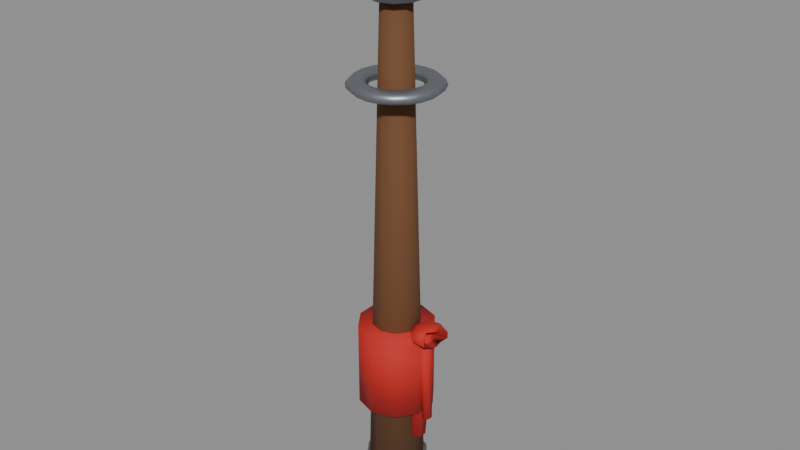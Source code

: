 # Source: truong_2.blend  (saved by Blender 5.3.31; exported with 4.5.12 LTS)
import bpy
from mathutils import Matrix  # noqa: F401  (used for matrix-valued properties, if any)

bpy.ops.wm.read_factory_settings(use_empty=True)
scene = bpy.context.scene
scene.name = 'Scene'

# ---- collections
col_col_weapon_truong_2 = bpy.data.collections.new('COL_weapon_truong_2'); scene.collection.children.link(col_col_weapon_truong_2)

# ---- materials (node trees are filled in below, after node groups)
mat_mat_truong_2_main = bpy.data.materials.new('MAT_truong_2_main')
mat_mat_truong_2_main.diffuse_color = (0.1441, 0.05781, 0.01938, 1.0)
mat_mat_truong_2_cord = bpy.data.materials.new('MAT_truong_2_cord')
mat_mat_truong_2_cord.diffuse_color = (0.5271, 0.01444, 0.01033, 1.0)
mat_mat_truong_2_metal = bpy.data.materials.new('MAT_truong_2_metal')
mat_mat_truong_2_metal.diffuse_color = (0.2623, 0.2831, 0.3185, 1.0)

# ---- material node trees
mat_mat_truong_2_main.use_nodes = True; mat_mat_truong_2_main.node_tree.nodes.clear()
_N = mat_mat_truong_2_main.node_tree.nodes; _L = mat_mat_truong_2_main.node_tree.links
n0 = _N.new('ShaderNodeBsdfPrincipled'); n0.name = 'Principled BSDF'; n0.location = (-200, 100)
n0.inputs[0].default_value = (0.1441, 0.05781, 0.01938, 1.0)
n0.inputs[2].default_value = 0.85
n0.inputs[10].default_value = 0.005
n1 = _N.new('ShaderNodeOutputMaterial'); n1.name = 'Material Output'; n1.location = (200, 100)
_L.new(n0.outputs[0], n1.inputs[0])
n1.is_active_output = True
mat_mat_truong_2_cord.use_nodes = True; mat_mat_truong_2_cord.node_tree.nodes.clear()
_N = mat_mat_truong_2_cord.node_tree.nodes; _L = mat_mat_truong_2_cord.node_tree.links
n0 = _N.new('ShaderNodeBsdfPrincipled'); n0.name = 'Principled BSDF'; n0.location = (-200, 100)
n0.inputs[0].default_value = (0.5271, 0.01444, 0.01033, 1.0)
n0.inputs[2].default_value = 0.8
n0.inputs[10].default_value = 0.005
n1 = _N.new('ShaderNodeOutputMaterial'); n1.name = 'Material Output'; n1.location = (200, 100)
_L.new(n0.outputs[0], n1.inputs[0])
n1.is_active_output = True
mat_mat_truong_2_metal.use_nodes = True; mat_mat_truong_2_metal.node_tree.nodes.clear()
_N = mat_mat_truong_2_metal.node_tree.nodes; _L = mat_mat_truong_2_metal.node_tree.links
n0 = _N.new('ShaderNodeBsdfPrincipled'); n0.name = 'Principled BSDF'; n0.location = (-200, 100)
n0.inputs[0].default_value = (0.2623, 0.2831, 0.3185, 1.0)
n0.inputs[1].default_value = 0.8
n0.inputs[2].default_value = 0.45
n0.inputs[10].default_value = 0.005
n1 = _N.new('ShaderNodeOutputMaterial'); n1.name = 'Material Output'; n1.location = (200, 100)
_L.new(n0.outputs[0], n1.inputs[0])
n1.is_active_output = True

# ---- meshes
me_sm_truong_2_mesh = bpy.data.meshes.new('SM_truong_2_mesh')
me_sm_truong_2_mesh.from_pydata([(0.0, 0.05018, -0.246), (0.0, 0.0246, 0.6396), (0.0295, 0.0406, -0.246), (0.01446, 0.0199, 0.6396), (0.04773, 0.01551, -0.246), (0.0234, 0.007602, 0.6396), (0.04773, -0.01551, -0.246), (0.0234, -0.007602, 0.6396), (0.0295, -0.0406, -0.246), (0.01446, -0.0199, 0.6396), (0.0, -0.05018, -0.246), (0.0, -0.0246, 0.6396), (-0.0295, -0.0406, -0.246), (-0.01446, -0.0199, 0.6396), (-0.04773, -0.01551, -0.246), (-0.0234, -0.007602, 0.6396), (-0.04773, 0.01551, -0.246), (-0.0234, 0.007602, 0.6396), (-0.0295, 0.0406, -0.246), (-0.01446, 0.0199, 0.6396), (0.06642, 0.0, 0.1), (0.0, 0.06494, -0.0656), (0.0, 0.06494, 0.082), (0.03817, 0.05254, -0.0656), (0.03817, 0.05254, 0.082), (0.06177, 0.02007, -0.0656), (0.06177, 0.02007, 0.082), (0.06177, -0.02007, -0.0656), (0.06177, -0.02007, 0.082), (0.03817, -0.05254, -0.0656), (0.03817, -0.05254, 0.082), (0.0, -0.06494, -0.0656), (0.0, -0.06494, 0.082), (-0.03817, -0.05254, -0.0656), (-0.03817, -0.05254, 0.082), (-0.06177, -0.02007, -0.0656), (-0.06177, -0.02007, 0.082), (-0.06177, 0.02007, -0.0656), (-0.06177, 0.02007, 0.082), (-0.03817, 0.05254, -0.0656), (-0.03817, 0.05254, 0.082), (0.05904, 0.01476, 0.082), (0.0656, 0.0082, -0.082), (0.04651, 0.00738, 0.08061), (0.05864, 0.0041, -0.08339), (0.04651, -0.00738, 0.08061), (0.05864, -0.0041, -0.08339), (0.05904, -0.01476, 0.082), (0.0656, -0.0082, -0.082), (0.07157, -0.00738, 0.08339), (0.07256, -0.0041, -0.08061), (0.07157, 0.00738, 0.08339), (0.07256, 0.0041, -0.08061), (0.05904, 0.01476, 0.082), (0.04428, 0.01476, -0.123), (0.04627, 0.00738, 0.08228), (0.03151, 0.00738, -0.1227), (0.04627, -0.00738, 0.08228), (0.03151, -0.00738, -0.1227), (0.05904, -0.01476, 0.082), (0.04428, -0.01476, -0.123), (0.07181, -0.00738, 0.08172), (0.05705, -0.00738, -0.1233), (0.07181, 0.00738, 0.08172), (0.05705, 0.00738, -0.1233), (0.06642, 0.03088, 0.08757), (0.06642, 0.01909, 0.06741), (0.06642, 0.0, 0.06396), (0.08134, 0.0119, 0.09659), (0.09057, 0.01926, 0.08757), (0.09057, 0.01926, 0.07643), (0.08134, 0.0119, 0.06741), (0.08503, -0.004247, 0.09659), (0.05363, -0.003818, 0.08757), (0.05363, -0.003818, 0.07643), (0.08503, -0.004247, 0.06741), (0.0747, -0.0172, 0.09659), (0.07982, -0.02782, 0.08757), (0.07982, -0.02782, 0.07643), (0.0747, -0.0172, 0.06741), (0.05814, -0.0172, 0.09659), (0.05302, -0.02782, 0.08757), (0.05302, -0.02782, 0.07643), (0.05814, -0.0172, 0.06741), (0.04781, -0.004247, 0.09659), (0.03631, -0.006872, 0.08757), (0.03631, -0.006872, 0.07643), (0.04781, -0.004247, 0.06741), (0.0515, 0.0119, 0.09659), (0.04227, 0.01926, 0.08757), (0.04227, 0.01926, 0.07643), (0.0515, 0.0119, 0.06741), (0.06642, 0.01909, 0.09659), (0.06642, 0.03088, 0.07643), (0.0, 0.0, 0.7831), (0.0, 0.02255, 0.7771), (0.0, 0.05904, -0.2624), (0.0, 0.05314, -0.1804), (0.0347, 0.04776, -0.2624), (0.03123, 0.04299, -0.1804), (0.05615, 0.01824, -0.2624), (0.05054, 0.01642, -0.1804), (0.05615, -0.01824, -0.2624), (0.05054, -0.01642, -0.1804), (0.0347, -0.04776, -0.2624), (0.03123, -0.04299, -0.1804), (0.0, -0.05904, -0.2624), (0.0, -0.05314, -0.1804), (-0.0347, -0.04776, -0.2624), (-0.03123, -0.04299, -0.1804), (-0.05615, -0.01824, -0.2624), (-0.05054, -0.01642, -0.1804), (-0.05615, 0.01824, -0.2624), (-0.05054, 0.01642, -0.1804), (-0.0347, 0.04776, -0.2624), (-0.03123, 0.04299, -0.1804), (0.0, 0.04264, 0.6232), (0.0, 0.02788, 0.697), (0.02506, 0.0345, 0.6232), (0.01639, 0.02256, 0.697), (0.04055, 0.01318, 0.6232), (0.02652, 0.008615, 0.697), (0.04055, -0.01318, 0.6232), (0.02652, -0.008615, 0.697), (0.02506, -0.0345, 0.6232), (0.01639, -0.02256, 0.697), (0.0, -0.04264, 0.6232), (0.0, -0.02788, 0.697), (-0.02506, -0.0345, 0.6232), (-0.01639, -0.02256, 0.697), (-0.04055, -0.01318, 0.6232), (-0.02652, -0.008615, 0.697), (-0.04055, 0.01318, 0.6232), (-0.02652, 0.008615, 0.697), (-0.02506, 0.0345, 0.6232), (-0.01639, 0.02256, 0.697), (0.02372, 0.073, 0.492), (0.0, 0.0451, 0.738), (0.03991, 0.05493, 0.4835), (0.0, 0.02255, 0.6989), (0.0, 0.0, 0.6929), (0.0295, 0.0406, 0.4835), (0.01325, 0.01824, 0.7771), (0.02296, 0.0316, 0.7605), (0.02651, 0.03649, 0.738), (0.02296, 0.0316, 0.7154), (0.01325, 0.01824, 0.6989), (0.02429, 0.03344, 0.492), (0.0295, 0.0406, 0.5005), (0.02145, 0.006968, 0.7771), (0.03715, 0.01207, 0.7605), (0.04289, 0.01394, 0.738), (0.03715, 0.01207, 0.7154), (0.02145, 0.006968, 0.6989), (0.03991, 0.05493, 0.5005), (0.04511, 0.06209, 0.492), (0.02145, -0.006968, 0.7771), (0.03715, -0.01207, 0.7605), (0.04289, -0.01394, 0.738), (0.03715, -0.01207, 0.7154), (0.02145, -0.006968, 0.6989), (0.05493, 0.03991, 0.4835), (0.0406, 0.0295, 0.4835), (0.01325, -0.01824, 0.7771), (0.02296, -0.0316, 0.7605), (0.02651, -0.03649, 0.738), (0.02296, -0.0316, 0.7154), (0.01325, -0.01824, 0.6989), (0.03344, 0.02429, 0.492), (0.0406, 0.0295, 0.5005), (1.344e-09, -0.02255, 0.7771), (1.344e-09, -0.03906, 0.7605), (2.688e-09, -0.0451, 0.738), (1.344e-09, -0.03906, 0.7154), (1.344e-09, -0.02255, 0.6989), (0.05493, 0.03991, 0.5005), (0.06209, 0.04511, 0.492), (-0.01325, -0.01824, 0.7771), (-0.02296, -0.0316, 0.7605), (-0.02651, -0.03649, 0.738), (-0.02296, -0.0316, 0.7154), (-0.01325, -0.01824, 0.6989), (0.06457, 0.02098, 0.4835), (0.04773, 0.01551, 0.4835), (-0.02145, -0.006968, 0.7771), (-0.03715, -0.01207, 0.7605), (-0.04289, -0.01394, 0.738), (-0.03715, -0.01207, 0.7154), (-0.02145, -0.006968, 0.6989), (0.03931, 0.01277, 0.492), (0.04773, 0.01551, 0.5005), (-0.02145, 0.006968, 0.7771), (-0.03715, 0.01207, 0.7605), (-0.04289, 0.01394, 0.738), (-0.03715, 0.01207, 0.7154), (-0.02145, 0.006968, 0.6989), (0.06457, 0.02098, 0.5005), (0.073, 0.02372, 0.492), (-0.01325, 0.01824, 0.7771), (-0.02296, 0.0316, 0.7605), (-0.02651, 0.03649, 0.738), (-0.02296, 0.0316, 0.7154), (-0.01325, 0.01824, 0.6989), (0.0679, 0.0, 0.4835), (0.05018, 0.0, 0.4835), (0.04133, 0.0, 0.492), (-1.344e-09, 0.03906, 0.7605), (0.05018, 0.0, 0.5005), (-1.344e-09, 0.03906, 0.7154), (0.0679, 0.0, 0.5005), (0.07675, 0.0, 0.492), (0.02098, 0.06457, 0.5005), (0.01551, 0.04773, 0.5005), (0.01277, 0.03931, 0.492), (0.01551, 0.04773, 0.4835), (0.02098, 0.06457, 0.4835), (4.7e-18, 0.07675, 0.492), (4.157e-18, 0.0679, 0.5005), (3.073e-18, 0.05018, 0.5005), (2.531e-18, 0.04133, 0.492), (3.073e-18, 0.05018, 0.4835), (4.157e-18, 0.0679, 0.4835), (-0.02372, 0.073, 0.492), (-0.02098, 0.06457, 0.5005), (-0.01551, 0.04773, 0.5005), (-0.01277, 0.03931, 0.492), (-0.01551, 0.04773, 0.4835), (-0.02098, 0.06457, 0.4835), (-0.04511, 0.06209, 0.492), (-0.03991, 0.05493, 0.5005), (-0.0295, 0.0406, 0.5005), (-0.02429, 0.03344, 0.492), (-0.0295, 0.0406, 0.4835), (-0.03991, 0.05493, 0.4835), (-0.06209, 0.04511, 0.492), (-0.05493, 0.03991, 0.5005), (-0.0406, 0.0295, 0.5005), (-0.03344, 0.02429, 0.492), (-0.0406, 0.0295, 0.4835), (-0.05493, 0.03991, 0.4835), (-0.073, 0.02372, 0.492), (-0.06457, 0.02098, 0.5005), (-0.04773, 0.01551, 0.5005), (-0.03931, 0.01277, 0.492), (-0.04773, 0.01551, 0.4835), (-0.06457, 0.02098, 0.4835), (-0.07675, 9.399e-18, 0.492), (-0.0679, 8.315e-18, 0.5005), (-0.05018, 6.146e-18, 0.5005), (-0.04133, 5.061e-18, 0.492), (-0.05018, 6.146e-18, 0.4835), (-0.0679, 8.315e-18, 0.4835), (-0.073, -0.02372, 0.492), (-0.06457, -0.02098, 0.5005), (-0.04773, -0.01551, 0.5005), (-0.03931, -0.01277, 0.492), (-0.04773, -0.01551, 0.4835), (-0.06457, -0.02098, 0.4835), (-0.06209, -0.04511, 0.492), (-0.05493, -0.03991, 0.5005), (-0.0406, -0.0295, 0.5005), (-0.03344, -0.02429, 0.492), (-0.0406, -0.0295, 0.4835), (-0.05493, -0.03991, 0.4835), (-0.04511, -0.06209, 0.492), (-0.03991, -0.05493, 0.5005), (-0.0295, -0.0406, 0.5005), (-0.02429, -0.03344, 0.492), (-0.0295, -0.0406, 0.4835), (-0.03991, -0.05493, 0.4835), (-0.02372, -0.073, 0.492), (-0.02098, -0.06457, 0.5005), (-0.01551, -0.04773, 0.5005), (-0.01277, -0.03931, 0.492), (-0.01551, -0.04773, 0.4835), (-0.02098, -0.06457, 0.4835), (-1.41e-17, -0.07675, 0.492), (-1.247e-17, -0.0679, 0.5005), (-9.219e-18, -0.05018, 0.5005), (-7.592e-18, -0.04133, 0.492), (-9.219e-18, -0.05018, 0.4835), (-1.247e-17, -0.0679, 0.4835), (0.02372, -0.073, 0.492), (0.02098, -0.06457, 0.5005), (0.01551, -0.04773, 0.5005), (0.01277, -0.03931, 0.492), (0.01551, -0.04773, 0.4835), (0.02098, -0.06457, 0.4835), (0.04511, -0.06209, 0.492), (0.03991, -0.05493, 0.5005), (0.0295, -0.0406, 0.5005), (0.02429, -0.03344, 0.492), (0.0295, -0.0406, 0.4835), (0.03991, -0.05493, 0.4835), (0.06209, -0.04511, 0.492), (0.05493, -0.03991, 0.5005), (0.0406, -0.0295, 0.5005), (0.03344, -0.02429, 0.492), (0.0406, -0.0295, 0.4835), (0.05493, -0.03991, 0.4835), (0.073, -0.02372, 0.492), (0.06457, -0.02098, 0.5005), (0.04773, -0.01551, 0.5005), (0.03931, -0.01277, 0.492), (0.04773, -0.01551, 0.4835), (0.06457, -0.02098, 0.4835)], [], [(0, 1, 3, 2), (2, 3, 5, 4), (4, 5, 7, 6), (6, 7, 9, 8), (8, 9, 11, 10), (10, 11, 13, 12), (12, 13, 15, 14), (14, 15, 17, 16), (3, 1, 19, 17, 15, 13, 11, 9, 7, 5), (16, 17, 19, 18), (18, 19, 1, 0), (0, 2, 4, 6, 8, 10, 12, 14, 16, 18), (51, 52, 42, 41), (45, 46, 48, 47), (21, 22, 24, 23), (48, 46, 44, 42, 52, 50), (69, 68, 72, 73), (23, 24, 26, 25), (71, 70, 74, 75), (53, 54, 56, 55), (25, 26, 28, 27), (49, 50, 52, 51), (43, 44, 46, 45), (27, 28, 30, 29), (51, 41, 43, 45, 47, 49), (57, 58, 60, 59), (29, 30, 32, 31), (65, 92, 68, 69), (55, 56, 58, 57), (31, 32, 34, 33), (47, 48, 50, 49), (41, 42, 44, 43), (33, 34, 36, 35), (67, 66, 71), (92, 20, 68), (35, 36, 38, 37), (24, 22, 40, 38, 36, 34, 32, 30, 28, 26), (70, 69, 73, 74), (37, 38, 40, 39), (68, 20, 72), (67, 71, 75), (39, 40, 22, 21), (21, 23, 25, 27, 29, 31, 33, 35, 37, 39), (59, 60, 62, 61), (66, 93, 70, 71), (55, 57, 59, 61, 63, 53), (61, 62, 64, 63), (93, 65, 69, 70), (73, 72, 76, 77), (63, 64, 54, 53), (60, 58, 56, 54, 64, 62), (72, 20, 76), (74, 73, 77, 78), (67, 75, 79), (75, 74, 78, 79), (77, 76, 80, 81), (76, 20, 80), (78, 77, 81, 82), (67, 79, 83), (79, 78, 82, 83), (81, 80, 84, 85), (80, 20, 84), (82, 81, 85, 86), (67, 83, 87), (83, 82, 86, 87), (85, 84, 88, 89), (84, 20, 88), (86, 85, 89, 90), (67, 87, 91), (87, 86, 90, 91), (89, 88, 92, 65), (88, 20, 92), (90, 89, 65, 93), (67, 91, 66), (91, 90, 93, 66), (126, 127, 129, 128), (120, 121, 123, 122), (96, 97, 99, 98), (142, 94, 149), (143, 142, 149, 150), (98, 99, 101, 100), (150, 149, 156, 157), (140, 153, 160), (100, 101, 103, 102), (124, 125, 127, 126), (118, 119, 121, 120), (102, 103, 105, 104), (140, 139, 146), (140, 146, 153), (104, 105, 107, 106), (153, 152, 159, 160), (157, 156, 163, 164), (106, 107, 109, 108), (122, 123, 125, 124), (116, 117, 119, 118), (108, 109, 111, 110), (206, 95, 142, 143), (145, 144, 151, 152), (110, 111, 113, 112), (99, 97, 115, 113, 111, 109, 107, 105, 103, 101), (151, 150, 157, 158), (112, 113, 115, 114), (137, 206, 143, 144), (152, 151, 158, 159), (114, 115, 97, 96), (96, 98, 100, 102, 104, 106, 108, 110, 112, 114), (208, 137, 144, 145), (128, 129, 131, 130), (144, 143, 150, 151), (95, 94, 142), (130, 131, 133, 132), (123, 121, 119, 117, 135, 133, 131, 129, 127, 125), (139, 208, 145, 146), (132, 133, 135, 134), (149, 94, 156), (146, 145, 152, 153), (134, 135, 117, 116), (128, 130, 132, 134, 116, 118, 120, 122, 124, 126), (160, 159, 166, 167), (159, 158, 165, 166), (156, 94, 163), (158, 157, 164, 165), (140, 160, 167), (164, 163, 170, 171), (167, 166, 173, 174), (166, 165, 172, 173), (163, 94, 170), (165, 164, 171, 172), (140, 167, 174), (174, 173, 180, 181), (173, 172, 179, 180), (170, 94, 177), (172, 171, 178, 179), (140, 174, 181), (171, 170, 177, 178), (180, 179, 186, 187), (177, 94, 184), (179, 178, 185, 186), (140, 181, 188), (178, 177, 184, 185), (181, 180, 187, 188), (184, 94, 191), (186, 185, 192, 193), (140, 188, 195), (185, 184, 191, 192), (188, 187, 194, 195), (187, 186, 193, 194), (191, 94, 198), (193, 192, 199, 200), (140, 195, 202), (192, 191, 198, 199), (195, 194, 201, 202), (194, 193, 200, 201), (198, 94, 95), (200, 199, 206, 137), (140, 202, 139), (199, 198, 95, 206), (202, 201, 208, 139), (201, 200, 137, 208), (210, 197, 196, 209), (209, 196, 190, 207), (207, 190, 189, 205), (205, 189, 183, 204), (204, 183, 182, 203), (203, 182, 197, 210), (197, 176, 175, 196), (196, 175, 169, 190), (190, 169, 168, 189), (189, 168, 162, 183), (183, 162, 161, 182), (182, 161, 176, 197), (176, 155, 154, 175), (175, 154, 148, 169), (169, 148, 147, 168), (168, 147, 141, 162), (162, 141, 138, 161), (161, 138, 155, 176), (155, 136, 211, 154), (154, 211, 212, 148), (148, 212, 213, 147), (147, 213, 214, 141), (141, 214, 215, 138), (138, 215, 136, 155), (136, 216, 217, 211), (211, 217, 218, 212), (212, 218, 219, 213), (213, 219, 220, 214), (214, 220, 221, 215), (215, 221, 216, 136), (216, 222, 223, 217), (217, 223, 224, 218), (218, 224, 225, 219), (219, 225, 226, 220), (220, 226, 227, 221), (221, 227, 222, 216), (222, 228, 229, 223), (223, 229, 230, 224), (224, 230, 231, 225), (225, 231, 232, 226), (226, 232, 233, 227), (227, 233, 228, 222), (228, 234, 235, 229), (229, 235, 236, 230), (230, 236, 237, 231), (231, 237, 238, 232), (232, 238, 239, 233), (233, 239, 234, 228), (234, 240, 241, 235), (235, 241, 242, 236), (236, 242, 243, 237), (237, 243, 244, 238), (238, 244, 245, 239), (239, 245, 240, 234), (240, 246, 247, 241), (241, 247, 248, 242), (242, 248, 249, 243), (243, 249, 250, 244), (244, 250, 251, 245), (245, 251, 246, 240), (246, 252, 253, 247), (247, 253, 254, 248), (248, 254, 255, 249), (249, 255, 256, 250), (250, 256, 257, 251), (251, 257, 252, 246), (252, 258, 259, 253), (253, 259, 260, 254), (254, 260, 261, 255), (255, 261, 262, 256), (256, 262, 263, 257), (257, 263, 258, 252), (258, 264, 265, 259), (259, 265, 266, 260), (260, 266, 267, 261), (261, 267, 268, 262), (262, 268, 269, 263), (263, 269, 264, 258), (264, 270, 271, 265), (265, 271, 272, 266), (266, 272, 273, 267), (267, 273, 274, 268), (268, 274, 275, 269), (269, 275, 270, 264), (270, 276, 277, 271), (271, 277, 278, 272), (272, 278, 279, 273), (273, 279, 280, 274), (274, 280, 281, 275), (275, 281, 276, 270), (276, 282, 283, 277), (277, 283, 284, 278), (278, 284, 285, 279), (279, 285, 286, 280), (280, 286, 287, 281), (281, 287, 282, 276), (282, 288, 289, 283), (283, 289, 290, 284), (284, 290, 291, 285), (285, 291, 292, 286), (286, 292, 293, 287), (287, 293, 288, 282), (288, 294, 295, 289), (289, 295, 296, 290), (290, 296, 297, 291), (291, 297, 298, 292), (292, 298, 299, 293), (293, 299, 294, 288), (294, 300, 301, 295), (295, 301, 302, 296), (296, 302, 303, 297), (297, 303, 304, 298), (298, 304, 305, 299), (299, 305, 300, 294), (300, 210, 209, 301), (301, 209, 207, 302), (302, 207, 205, 303), (303, 205, 204, 304), (304, 204, 203, 305), (305, 203, 210, 300)])
me_sm_truong_2_mesh.polygons.foreach_set('use_smooth', [True] * 279)
me_sm_truong_2_mesh.polygons.foreach_set('material_index', [0, 0, 0, 0, 0, 0, 0, 0, 0, 0, 0, 0, 1, 1, 1, 1, 1, 1, 1, 1, 1, 1, 1, 1, 1, 1, 1, 1, 1, 1, 1, 1, 1, 1, 1, 1, 1, 1, 1, 1, 1, 1, 1, 1, 1, 1, 1, 1, 1, 1, 1, 1, 1, 1, 1, 1, 1, 1, 1, 1, 1, 1, 1, 1, 1, 1, 1, 1, 1, 1, 1, 1, 1, 1, 1, 2, 2, 2, 2, 2, 2, 2, 2, 2, 2, 2, 2, 2, 2, 2, 2, 2, 2, 2, 2, 2, 2, 2, 2, 2, 2, 2, 2, 2, 2, 2, 2, 2, 2, 2, 2, 2, 2, 2, 2, 2, 2, 2, 2, 2, 2, 2, 2, 2, 2, 2, 2, 2, 2, 2, 2, 2, 2, 2, 2, 2, 2, 2, 2, 2, 2, 2, 2, 2, 2, 2, 2, 2, 2, 2, 2, 2, 2, 2, 2, 2, 2, 2, 2, 2, 2, 2, 2, 2, 2, 2, 2, 2, 2, 2, 2, 2, 2, 2, 2, 2, 2, 2, 2, 2, 2, 2, 2, 2, 2, 2, 2, 2, 2, 2, 2, 2, 2, 2, 2, 2, 2, 2, 2, 2, 2, 2, 2, 2, 2, 2, 2, 2, 2, 2, 2, 2, 2, 2, 2, 2, 2, 2, 2, 2, 2, 2, 2, 2, 2, 2, 2, 2, 2, 2, 2, 2, 2, 2, 2, 2, 2, 2, 2, 2, 2, 2, 2, 2, 2, 2, 2, 2, 2, 2, 2, 2, 2, 2, 2, 2, 2, 2, 2, 2, 2, 2, 2, 2, 2, 2, 2, 2, 2, 2, 2, 2, 2, 2, 2, 2, 2, 2, 2])
me_sm_truong_2_mesh.materials.append(mat_mat_truong_2_main)
me_sm_truong_2_mesh.materials.append(mat_mat_truong_2_cord)
me_sm_truong_2_mesh.materials.append(mat_mat_truong_2_metal)
me_sm_truong_2_mesh.update()

# ---- objects
ob_sm_truong_2 = bpy.data.objects.new('SM_truong_2', me_sm_truong_2_mesh)

# ---- transforms, parenting, visibility, modifiers, constraints
ob_sm_truong_2.location = (0.0, 0.0, 0.0)

# ---- collection membership
col_col_weapon_truong_2.objects.link(ob_sm_truong_2)

# ---- scene / render settings (as saved in the file)
scene.frame_start = 1; scene.frame_end = 250; scene.frame_set(1)
scene.render.engine = 'BLENDER_EEVEE_NEXT'
scene.render.bake_bias = 0.0
scene.render.bake_samples = 0
scene.render.compositor_device = 'GPU'
scene.eevee.use_volume_custom_range = False
scene.eevee.fast_gi_thickness_near = 0.1
scene.eevee.fast_gi_thickness_far = 0.0
scene.eevee.ray_tracing_options.screen_trace_thickness = 0.1
bpy.context.view_layer.update()

# ---- added for rendering (the .blend has no active camera and no usable light): camera, sun + grey world if the file has none
cam_auto = bpy.data.cameras.new('AutoCamera')
cam_auto.lens = 50.0
cam_auto.sensor_width = 36.0
cam_auto.clip_end = 1000.0
ob_auto_camera = bpy.data.objects.new('AutoCamera', cam_auto)
scene.collection.objects.link(ob_auto_camera)
ob_auto_camera.location = (0.99678, -1.18785, 1.05225)
ob_auto_camera.rotation_euler = (1.09748, -7.21219e-08, 0.694738)
scene.camera = ob_auto_camera
light_auto_sun = bpy.data.lights.new('AutoSun', 'SUN')
light_auto_sun.energy = 3.0
light_auto_sun.angle = 0.0523599
ob_auto_sun = bpy.data.objects.new('AutoSun', light_auto_sun)
scene.collection.objects.link(ob_auto_sun)
ob_auto_sun.rotation_euler = (0.872665, 0.174533, 0.523599)
if scene.world is None:
    world_auto = bpy.data.worlds.new('AutoWorld')
    world_auto.color = (0.3, 0.3, 0.3)
    scene.world = world_auto
bpy.context.view_layer.update()
